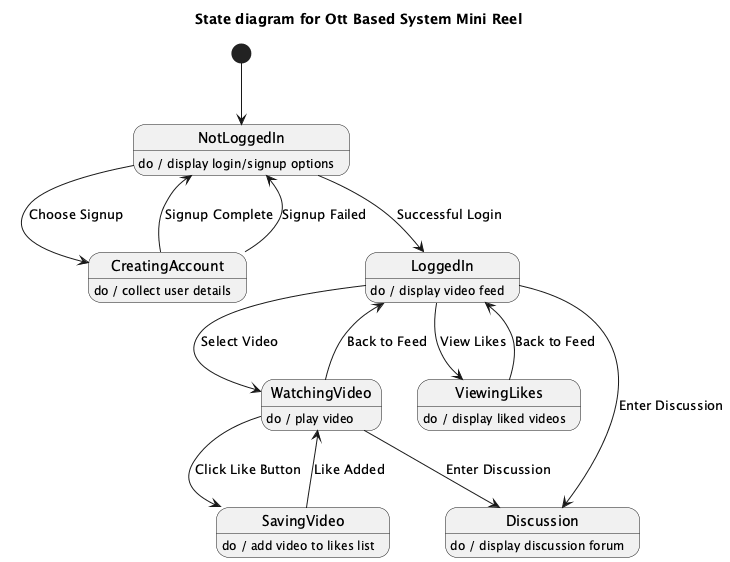

The diagram above was rendered by PlantUML. Its source (embedded in the PNG):
@startuml
title State diagram for Ott Based System Mini Reel

[*] --> NotLoggedIn

state NotLoggedIn
NotLoggedIn : do / display login/signup options

state CreatingAccount
CreatingAccount : do / collect user details

state LoggedIn
LoggedIn : do / display video feed

state WatchingVideo
WatchingVideo : do / play video

state SavingVideo
SavingVideo : do / add video to likes list

state ViewingLikes
ViewingLikes : do / display liked videos

state Discussion
Discussion : do / display discussion forum

NotLoggedIn --> CreatingAccount : Choose Signup
CreatingAccount --> NotLoggedIn : Signup Complete
CreatingAccount --> NotLoggedIn : Signup Failed

NotLoggedIn --> LoggedIn : Successful Login
LoggedIn --> WatchingVideo : Select Video
WatchingVideo --> SavingVideo : Click Like Button
WatchingVideo --> LoggedIn : Back to Feed
WatchingVideo --> Discussion : Enter Discussion

SavingVideo --> WatchingVideo : Like Added
LoggedIn --> ViewingLikes : View Likes
ViewingLikes --> LoggedIn : Back to Feed
LoggedIn --> Discussion : Enter Discussion

@enduml